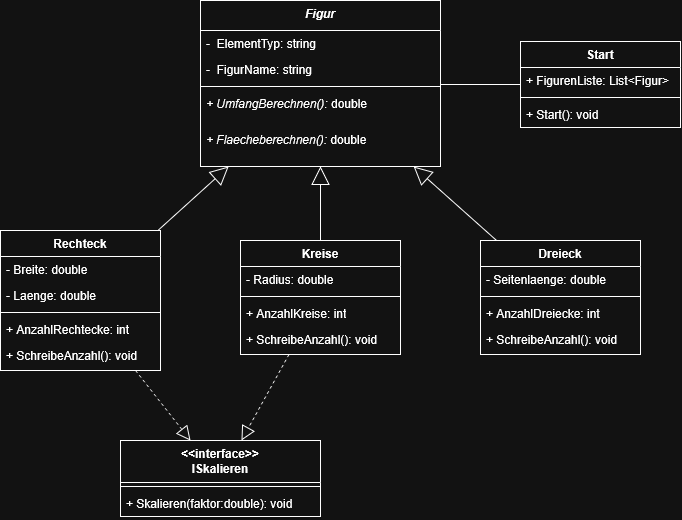

The diagram above was exported from draw.io. Its source (the exported page's mxGraphModel, read from the mxfile embedded in the PNG):
<mxGraphModel dx="826" dy="553" grid="1" gridSize="10" guides="1" tooltips="1" connect="1" arrows="1" fold="1" page="1" pageScale="1" pageWidth="827" pageHeight="1169" math="0" shadow="0">
  <root>
    <mxCell id="0" />
    <mxCell id="1" parent="0" />
    <mxCell id="qGoYo94WGIfaLkTrD9_7-1" parent="1" style="swimlane;fontStyle=1;align=center;verticalAlign=top;childLayout=stackLayout;horizontal=1;startSize=30;horizontalStack=0;resizeParent=1;resizeParentMax=0;resizeLast=0;collapsible=1;marginBottom=0;whiteSpace=wrap;html=1;" value="&lt;div&gt;&lt;i&gt;Figur&lt;/i&gt;&lt;/div&gt;" vertex="1">
      <mxGeometry height="166" width="240" x="280" y="80" as="geometry" />
    </mxCell>
    <mxCell id="qGoYo94WGIfaLkTrD9_7-26" parent="qGoYo94WGIfaLkTrD9_7-1" style="text;strokeColor=none;fillColor=none;align=left;verticalAlign=top;spacingLeft=4;spacingRight=4;overflow=hidden;rotatable=0;points=[[0,0.5],[1,0.5]];portConstraint=eastwest;whiteSpace=wrap;html=1;" value="-&amp;nbsp; ElementTyp: string" vertex="1">
      <mxGeometry height="26" width="240" y="30" as="geometry" />
    </mxCell>
    <mxCell id="qGoYo94WGIfaLkTrD9_7-25" parent="qGoYo94WGIfaLkTrD9_7-1" style="text;strokeColor=none;fillColor=none;align=left;verticalAlign=top;spacingLeft=4;spacingRight=4;overflow=hidden;rotatable=0;points=[[0,0.5],[1,0.5]];portConstraint=eastwest;whiteSpace=wrap;html=1;" value="-&amp;nbsp; FigurName: string" vertex="1">
      <mxGeometry height="26" width="240" y="56" as="geometry" />
    </mxCell>
    <mxCell id="qGoYo94WGIfaLkTrD9_7-3" parent="qGoYo94WGIfaLkTrD9_7-1" style="line;strokeWidth=1;fillColor=none;align=left;verticalAlign=middle;spacingTop=-1;spacingLeft=3;spacingRight=3;rotatable=0;labelPosition=right;points=[];portConstraint=eastwest;strokeColor=inherit;" value="" vertex="1">
      <mxGeometry height="8" width="240" y="82" as="geometry" />
    </mxCell>
    <mxCell id="qGoYo94WGIfaLkTrD9_7-19" parent="qGoYo94WGIfaLkTrD9_7-1" style="text;strokeColor=none;fillColor=none;align=left;verticalAlign=top;spacingLeft=4;spacingRight=4;overflow=hidden;rotatable=0;points=[[0,0.5],[1,0.5]];portConstraint=eastwest;whiteSpace=wrap;html=1;" value="&lt;i&gt;+ UmfangBerechnen(): &lt;/i&gt;double" vertex="1">
      <mxGeometry height="36" width="240" y="90" as="geometry" />
    </mxCell>
    <mxCell id="qGoYo94WGIfaLkTrD9_7-18" parent="qGoYo94WGIfaLkTrD9_7-1" style="text;strokeColor=none;fillColor=none;align=left;verticalAlign=top;spacingLeft=4;spacingRight=4;overflow=hidden;rotatable=0;points=[[0,0.5],[1,0.5]];portConstraint=eastwest;whiteSpace=wrap;html=1;" value="&lt;i&gt;+ Flaecheberechnen(): &lt;/i&gt;double" vertex="1">
      <mxGeometry height="40" width="240" y="126" as="geometry" />
    </mxCell>
    <mxCell id="qGoYo94WGIfaLkTrD9_7-21" edge="1" parent="1" source="ILNMrRav2iSjlzexoDu1-39" style="endArrow=block;endSize=16;endFill=0;html=1;rounded=0;" target="qGoYo94WGIfaLkTrD9_7-1" value="">
      <mxGeometry relative="1" width="160" as="geometry">
        <mxPoint x="601.4973262032088" y="320" as="sourcePoint" />
        <mxPoint x="470" y="270" as="targetPoint" />
      </mxGeometry>
    </mxCell>
    <mxCell id="qGoYo94WGIfaLkTrD9_7-22" edge="1" parent="1" source="ILNMrRav2iSjlzexoDu1-33" style="endArrow=block;endSize=16;endFill=0;html=1;rounded=0;" target="qGoYo94WGIfaLkTrD9_7-1" value="">
      <mxGeometry relative="1" width="160" as="geometry">
        <mxPoint x="400" y="320" as="sourcePoint" />
        <mxPoint x="540" y="240" as="targetPoint" />
      </mxGeometry>
    </mxCell>
    <mxCell id="qGoYo94WGIfaLkTrD9_7-23" edge="1" parent="1" source="ILNMrRav2iSjlzexoDu1-28" style="endArrow=block;endSize=16;endFill=0;html=1;rounded=0;" target="qGoYo94WGIfaLkTrD9_7-1" value="">
      <mxGeometry relative="1" width="160" as="geometry">
        <mxPoint x="227.29999999999995" y="320" as="sourcePoint" />
        <mxPoint x="270" y="220" as="targetPoint" />
      </mxGeometry>
    </mxCell>
    <mxCell id="ILNMrRav2iSjlzexoDu1-3" parent="1" style="swimlane;fontStyle=1;align=center;verticalAlign=top;childLayout=stackLayout;horizontal=1;startSize=42;horizontalStack=0;resizeParent=1;resizeParentMax=0;resizeLast=0;collapsible=1;marginBottom=0;whiteSpace=wrap;html=1;" value="&lt;div&gt;&amp;lt;&amp;lt;interface&amp;gt;&amp;gt;&lt;/div&gt;&lt;div&gt;ISkalieren&lt;/div&gt;" vertex="1">
      <mxGeometry height="76" width="200" x="200" y="520" as="geometry" />
    </mxCell>
    <mxCell id="ILNMrRav2iSjlzexoDu1-5" parent="ILNMrRav2iSjlzexoDu1-3" style="line;strokeWidth=1;fillColor=none;align=left;verticalAlign=middle;spacingTop=-1;spacingLeft=3;spacingRight=3;rotatable=0;labelPosition=right;points=[];portConstraint=eastwest;strokeColor=inherit;" value="" vertex="1">
      <mxGeometry height="8" width="200" y="42" as="geometry" />
    </mxCell>
    <mxCell id="ILNMrRav2iSjlzexoDu1-6" parent="ILNMrRav2iSjlzexoDu1-3" style="text;strokeColor=none;fillColor=none;align=left;verticalAlign=top;spacingLeft=4;spacingRight=4;overflow=hidden;rotatable=0;points=[[0,0.5],[1,0.5]];portConstraint=eastwest;whiteSpace=wrap;html=1;" value="+ Skalieren(faktor:double): void" vertex="1">
      <mxGeometry height="26" width="200" y="50" as="geometry" />
    </mxCell>
    <mxCell id="ILNMrRav2iSjlzexoDu1-7" edge="1" parent="1" source="ILNMrRav2iSjlzexoDu1-28" style="endArrow=block;dashed=1;endFill=0;endSize=12;html=1;rounded=0;" target="ILNMrRav2iSjlzexoDu1-3" value="">
      <mxGeometry relative="1" width="160" as="geometry">
        <mxPoint x="202.051282051282" y="406" as="sourcePoint" />
        <mxPoint x="470" y="370" as="targetPoint" />
      </mxGeometry>
    </mxCell>
    <mxCell id="ILNMrRav2iSjlzexoDu1-8" edge="1" parent="1" source="ILNMrRav2iSjlzexoDu1-33" style="endArrow=block;dashed=1;endFill=0;endSize=12;html=1;rounded=0;" target="ILNMrRav2iSjlzexoDu1-3" value="">
      <mxGeometry relative="1" width="160" as="geometry">
        <mxPoint x="382.69230769230785" y="380" as="sourcePoint" />
        <mxPoint x="705" y="494" as="targetPoint" />
      </mxGeometry>
    </mxCell>
    <mxCell id="ILNMrRav2iSjlzexoDu1-9" parent="1" style="swimlane;fontStyle=1;align=center;verticalAlign=top;childLayout=stackLayout;horizontal=1;startSize=26;horizontalStack=0;resizeParent=1;resizeParentMax=0;resizeLast=0;collapsible=1;marginBottom=0;whiteSpace=wrap;html=1;" value="Start" vertex="1">
      <mxGeometry height="86" width="160" x="600" y="121" as="geometry" />
    </mxCell>
    <mxCell id="ILNMrRav2iSjlzexoDu1-10" parent="ILNMrRav2iSjlzexoDu1-9" style="text;strokeColor=none;fillColor=none;align=left;verticalAlign=top;spacingLeft=4;spacingRight=4;overflow=hidden;rotatable=0;points=[[0,0.5],[1,0.5]];portConstraint=eastwest;whiteSpace=wrap;html=1;" value="+ FigurenListe: List&amp;lt;Figur&amp;gt;" vertex="1">
      <mxGeometry height="26" width="160" y="26" as="geometry" />
    </mxCell>
    <mxCell id="ILNMrRav2iSjlzexoDu1-11" parent="ILNMrRav2iSjlzexoDu1-9" style="line;strokeWidth=1;fillColor=none;align=left;verticalAlign=middle;spacingTop=-1;spacingLeft=3;spacingRight=3;rotatable=0;labelPosition=right;points=[];portConstraint=eastwest;strokeColor=inherit;" value="" vertex="1">
      <mxGeometry height="8" width="160" y="52" as="geometry" />
    </mxCell>
    <mxCell id="ILNMrRav2iSjlzexoDu1-12" parent="ILNMrRav2iSjlzexoDu1-9" style="text;strokeColor=none;fillColor=none;align=left;verticalAlign=top;spacingLeft=4;spacingRight=4;overflow=hidden;rotatable=0;points=[[0,0.5],[1,0.5]];portConstraint=eastwest;whiteSpace=wrap;html=1;" value="+ Start(): void" vertex="1">
      <mxGeometry height="26" width="160" y="60" as="geometry" />
    </mxCell>
    <mxCell id="ILNMrRav2iSjlzexoDu1-13" parent="1" style="line;strokeWidth=1;fillColor=none;align=left;verticalAlign=middle;spacingTop=-1;spacingLeft=3;spacingRight=3;rotatable=0;labelPosition=right;points=[];portConstraint=eastwest;strokeColor=inherit;" value="" vertex="1">
      <mxGeometry height="8" width="80" x="520" y="160" as="geometry" />
    </mxCell>
    <mxCell id="ILNMrRav2iSjlzexoDu1-28" parent="1" style="swimlane;fontStyle=1;align=center;verticalAlign=top;childLayout=stackLayout;horizontal=1;startSize=26;horizontalStack=0;resizeParent=1;resizeParentMax=0;resizeLast=0;collapsible=1;marginBottom=0;whiteSpace=wrap;html=1;" value="Rechteck" vertex="1">
      <mxGeometry height="140" width="160" x="80" y="310" as="geometry" />
    </mxCell>
    <mxCell id="ILNMrRav2iSjlzexoDu1-29" parent="ILNMrRav2iSjlzexoDu1-28" style="text;strokeColor=none;fillColor=none;align=left;verticalAlign=top;spacingLeft=4;spacingRight=4;overflow=hidden;rotatable=0;points=[[0,0.5],[1,0.5]];portConstraint=eastwest;whiteSpace=wrap;html=1;" value="- Breite: double" vertex="1">
      <mxGeometry height="26" width="160" y="26" as="geometry" />
    </mxCell>
    <mxCell id="qGoYo94WGIfaLkTrD9_7-4" parent="ILNMrRav2iSjlzexoDu1-28" style="text;strokeColor=none;fillColor=none;align=left;verticalAlign=top;spacingLeft=4;spacingRight=4;overflow=hidden;rotatable=0;points=[[0,0.5],[1,0.5]];portConstraint=eastwest;whiteSpace=wrap;html=1;" value="- Laenge: double" vertex="1">
      <mxGeometry height="26" width="160" y="52" as="geometry" />
    </mxCell>
    <mxCell id="ILNMrRav2iSjlzexoDu1-30" parent="ILNMrRav2iSjlzexoDu1-28" style="line;strokeWidth=1;fillColor=none;align=left;verticalAlign=middle;spacingTop=-1;spacingLeft=3;spacingRight=3;rotatable=0;labelPosition=right;points=[];portConstraint=eastwest;strokeColor=inherit;" value="" vertex="1">
      <mxGeometry height="8" width="160" y="78" as="geometry" />
    </mxCell>
    <mxCell id="ILNMrRav2iSjlzexoDu1-31" parent="ILNMrRav2iSjlzexoDu1-28" style="text;strokeColor=none;fillColor=none;align=left;verticalAlign=top;spacingLeft=4;spacingRight=4;overflow=hidden;rotatable=0;points=[[0,0.5],[1,0.5]];portConstraint=eastwest;whiteSpace=wrap;html=1;" value="+ AnzahlRechtecke: int" vertex="1">
      <mxGeometry height="26" width="160" y="86" as="geometry" />
    </mxCell>
    <mxCell id="ILNMrRav2iSjlzexoDu1-17" parent="ILNMrRav2iSjlzexoDu1-28" style="text;strokeColor=none;fillColor=none;align=left;verticalAlign=top;spacingLeft=4;spacingRight=4;overflow=hidden;rotatable=0;points=[[0,0.5],[1,0.5]];portConstraint=eastwest;whiteSpace=wrap;html=1;" value="+ SchreibeAnzahl(): void" vertex="1">
      <mxGeometry height="28" width="160" y="112" as="geometry" />
    </mxCell>
    <mxCell id="ILNMrRav2iSjlzexoDu1-33" parent="1" style="swimlane;fontStyle=1;align=center;verticalAlign=top;childLayout=stackLayout;horizontal=1;startSize=26;horizontalStack=0;resizeParent=1;resizeParentMax=0;resizeLast=0;collapsible=1;marginBottom=0;whiteSpace=wrap;html=1;" value="Kreise" vertex="1">
      <mxGeometry height="114" width="160" x="320" y="320" as="geometry" />
    </mxCell>
    <mxCell id="ILNMrRav2iSjlzexoDu1-34" parent="ILNMrRav2iSjlzexoDu1-33" style="text;strokeColor=none;fillColor=none;align=left;verticalAlign=top;spacingLeft=4;spacingRight=4;overflow=hidden;rotatable=0;points=[[0,0.5],[1,0.5]];portConstraint=eastwest;whiteSpace=wrap;html=1;" value="- Radius: double" vertex="1">
      <mxGeometry height="26" width="160" y="26" as="geometry" />
    </mxCell>
    <mxCell id="ILNMrRav2iSjlzexoDu1-36" parent="ILNMrRav2iSjlzexoDu1-33" style="line;strokeWidth=1;fillColor=none;align=left;verticalAlign=middle;spacingTop=-1;spacingLeft=3;spacingRight=3;rotatable=0;labelPosition=right;points=[];portConstraint=eastwest;strokeColor=inherit;" value="" vertex="1">
      <mxGeometry height="8" width="160" y="52" as="geometry" />
    </mxCell>
    <mxCell id="ILNMrRav2iSjlzexoDu1-37" parent="ILNMrRav2iSjlzexoDu1-33" style="text;strokeColor=none;fillColor=none;align=left;verticalAlign=top;spacingLeft=4;spacingRight=4;overflow=hidden;rotatable=0;points=[[0,0.5],[1,0.5]];portConstraint=eastwest;whiteSpace=wrap;html=1;" value="+ AnzahlKreise: int" vertex="1">
      <mxGeometry height="26" width="160" y="60" as="geometry" />
    </mxCell>
    <mxCell id="ILNMrRav2iSjlzexoDu1-38" parent="ILNMrRav2iSjlzexoDu1-33" style="text;strokeColor=none;fillColor=none;align=left;verticalAlign=top;spacingLeft=4;spacingRight=4;overflow=hidden;rotatable=0;points=[[0,0.5],[1,0.5]];portConstraint=eastwest;whiteSpace=wrap;html=1;" value="+ SchreibeAnzahl(): void" vertex="1">
      <mxGeometry height="28" width="160" y="86" as="geometry" />
    </mxCell>
    <mxCell id="ILNMrRav2iSjlzexoDu1-39" parent="1" style="swimlane;fontStyle=1;align=center;verticalAlign=top;childLayout=stackLayout;horizontal=1;startSize=26;horizontalStack=0;resizeParent=1;resizeParentMax=0;resizeLast=0;collapsible=1;marginBottom=0;whiteSpace=wrap;html=1;" value="Dreieck" vertex="1">
      <mxGeometry height="114" width="160" x="560" y="320" as="geometry" />
    </mxCell>
    <mxCell id="ILNMrRav2iSjlzexoDu1-40" parent="ILNMrRav2iSjlzexoDu1-39" style="text;strokeColor=none;fillColor=none;align=left;verticalAlign=top;spacingLeft=4;spacingRight=4;overflow=hidden;rotatable=0;points=[[0,0.5],[1,0.5]];portConstraint=eastwest;whiteSpace=wrap;html=1;" value="- Seitenlaenge: double" vertex="1">
      <mxGeometry height="26" width="160" y="26" as="geometry" />
    </mxCell>
    <mxCell id="ILNMrRav2iSjlzexoDu1-42" parent="ILNMrRav2iSjlzexoDu1-39" style="line;strokeWidth=1;fillColor=none;align=left;verticalAlign=middle;spacingTop=-1;spacingLeft=3;spacingRight=3;rotatable=0;labelPosition=right;points=[];portConstraint=eastwest;strokeColor=inherit;" value="" vertex="1">
      <mxGeometry height="8" width="160" y="52" as="geometry" />
    </mxCell>
    <mxCell id="ILNMrRav2iSjlzexoDu1-43" parent="ILNMrRav2iSjlzexoDu1-39" style="text;strokeColor=none;fillColor=none;align=left;verticalAlign=top;spacingLeft=4;spacingRight=4;overflow=hidden;rotatable=0;points=[[0,0.5],[1,0.5]];portConstraint=eastwest;whiteSpace=wrap;html=1;" value="+ AnzahlDreiecke: int" vertex="1">
      <mxGeometry height="26" width="160" y="60" as="geometry" />
    </mxCell>
    <mxCell id="ILNMrRav2iSjlzexoDu1-44" parent="ILNMrRav2iSjlzexoDu1-39" style="text;strokeColor=none;fillColor=none;align=left;verticalAlign=top;spacingLeft=4;spacingRight=4;overflow=hidden;rotatable=0;points=[[0,0.5],[1,0.5]];portConstraint=eastwest;whiteSpace=wrap;html=1;" value="+ SchreibeAnzahl(): void" vertex="1">
      <mxGeometry height="28" width="160" y="86" as="geometry" />
    </mxCell>
  </root>
</mxGraphModel>